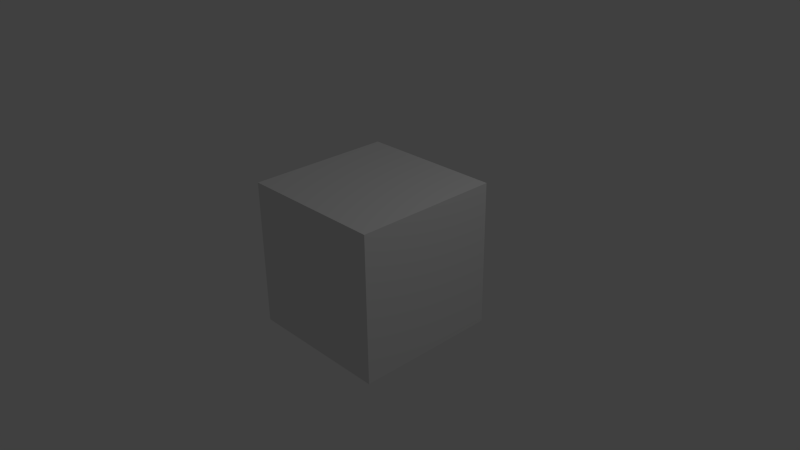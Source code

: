 # Source: gui.blend  (saved by Blender 2.69.0; exported with 4.5.12 LTS)
import bpy
from mathutils import Matrix  # noqa: F401  (used for matrix-valued properties, if any)

bpy.ops.wm.read_factory_settings(use_empty=True)
scene = bpy.context.scene
scene.name = 'Scene'

# ---- collections
col_collection_1 = bpy.data.collections.new('Collection 1'); scene.collection.children.link(col_collection_1)

# ---- materials (node trees are filled in below, after node groups)
mat_material = bpy.data.materials.new('Material')
mat_material.alpha_threshold = 0.0
mat_material.use_transparent_shadow = False
mat_material.roughness = 0.5
mat_material.line_color = (0.0, 0.0, 0.0, 1.0)

# ---- material node trees

# ---- world
world_world = bpy.data.worlds.new('World'); scene.world = world_world
world_world.color = (0.05088, 0.05088, 0.05088)
world_world.use_sun_shadow = False
world_world.sun_shadow_jitter_overblur = 0.0
world_world.cycles.sampling_method = 'MANUAL'
world_world.cycles.sample_map_resolution = 256

# ---- cameras
cam_camera = bpy.data.cameras.new('Camera')
cam_camera.clip_end = 100.0
cam_camera.lens = 35.0
cam_camera.sensor_width = 32.0
cam_camera.sensor_height = 18.0
cam_camera.ortho_scale = 7.314
cam_camera.dof.focus_distance = 0.0
cam_camera.dof.aperture_fstop = 128.0

# ---- lights
light_lamp = bpy.data.lights.new('Lamp', 'POINT')
light_lamp.transmission_factor = 0.0
light_lamp.cutoff_distance = 30.0
light_lamp.energy = 100.0
light_lamp.shadow_buffer_clip_start = 1.001
light_lamp.shadow_soft_size = 0.1
light_lamp.shadow_maximum_resolution = 0.006
light_lamp.use_absolute_resolution = True
light_lamp.cycles.use_multiple_importance_sampling = False

# ---- meshes
me_cube = bpy.data.meshes.new('Cube')
me_cube.from_pydata([(1.0, 1.0, -1.0), (1.0, -1.0, -1.0), (-1.0, -1.0, -1.0), (-1.0, 1.0, -1.0), (1.0, 1.0, 1.0), (1.0, -1.0, 1.0), (-1.0, -1.0, 1.0), (-1.0, 1.0, 1.0)], [], [(0, 1, 2, 3), (4, 7, 6, 5), (0, 4, 5, 1), (1, 5, 6, 2), (2, 6, 7, 3), (4, 0, 3, 7)])
me_cube.materials.append(mat_material)
me_cube.use_remesh_preserve_volume = False
me_cube.use_remesh_preserve_attributes = False
me_cube.use_mirror_vertex_groups = False
me_cube.update()

# ---- objects
ob_cube = bpy.data.objects.new('Cube', me_cube)
ob_lamp = bpy.data.objects.new('Lamp', light_lamp)
ob_camera = bpy.data.objects.new('Camera', cam_camera)

# ---- transforms, parenting, visibility, modifiers, constraints
ob_cube.location = (2.0, 0.0, 0.0)
ob_cube.lock_rotations_4d = False
ob_cube.empty_display_type = 'ARROWS'
ob_cube.lineart.crease_threshold = 0.0
ob_lamp.location = (6.076, 1.005, 5.904)
ob_lamp.rotation_euler = (0.6503, 0.05522, 1.866)
ob_lamp.lock_rotations_4d = False
ob_lamp.empty_display_type = 'ARROWS'
ob_lamp.color = (0.0, 0.0, 0.0, 0.0)
ob_lamp.lineart.crease_threshold = 0.0
ob_camera.location = (9.481, -6.508, 5.344)
ob_camera.rotation_euler = (1.109, 0.01082, 0.8149)
ob_camera.lock_rotations_4d = False
ob_camera.empty_display_type = 'ARROWS'
ob_camera.color = (0.0, 0.0, 0.0, 0.0)
ob_camera.display_type = 'WIRE'
ob_camera.lineart.crease_threshold = 0.0

# ---- collection membership
col_collection_1.objects.link(ob_cube)
col_collection_1.objects.link(ob_lamp)
col_collection_1.objects.link(ob_camera)

# ---- scene / render settings (as saved in the file)
scene.camera = ob_camera
scene.frame_start = 1; scene.frame_end = 250; scene.frame_set(1)
scene.render.engine = 'BLENDER_EEVEE_NEXT'
scene.render.image_settings.compression = 90
scene.render.resolution_percentage = 50
scene.render.dither_intensity = 0.0
scene.cycles.use_denoising = False
scene.cycles.samples = 10
scene.cycles.sampling_pattern = 'TABULATED_SOBOL'
scene.cycles.light_sampling_threshold = 0.0
scene.cycles.use_adaptive_sampling = False
scene.cycles.use_light_tree = False
scene.cycles.blur_glossy = 0.0
scene.cycles.volume_bounces = 1
scene.cycles.pixel_filter_type = 'GAUSSIAN'
scene.cycles.sample_clamp_indirect = 0.0
scene.view_settings.view_transform = 'Standard'
bpy.context.view_layer.update()
